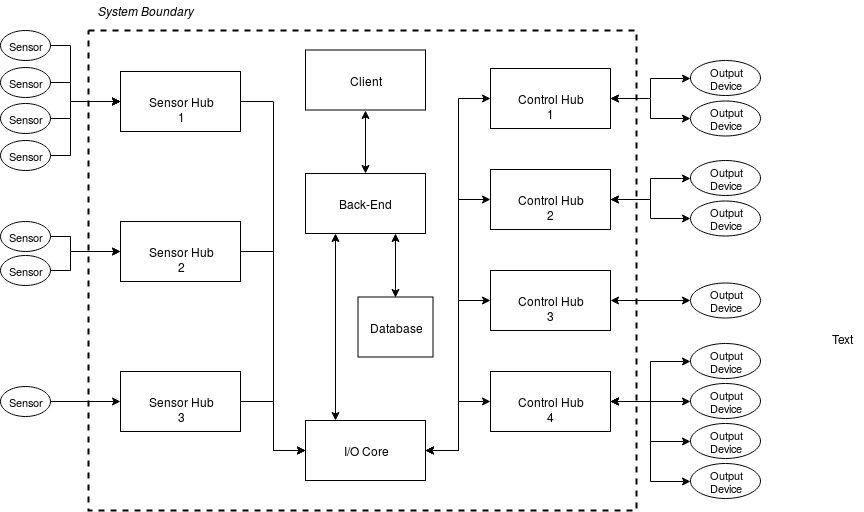

The diagram above was exported from draw.io. Its source (the exported page's mxGraphModel, read from the mxfile embedded in the PNG):
<mxGraphModel dx="1760" dy="543" grid="1" gridSize="10" guides="1" tooltips="1" connect="1" arrows="1" fold="1" page="1" pageScale="1" pageWidth="850" pageHeight="1100" math="0" shadow="0">
  <root>
    <mxCell id="0" />
    <mxCell id="1" parent="0" />
    <mxCell id="imOUfc5pwBr_HBbPv_Ti-1" value="" style="rounded=0;whiteSpace=wrap;html=1;dashed=1;fillColor=none;strokeWidth=2;" parent="1" vertex="1">
      <mxGeometry x="18" y="60" width="548" height="480" as="geometry" />
    </mxCell>
    <mxCell id="imOUfc5pwBr_HBbPv_Ti-11" style="edgeStyle=orthogonalEdgeStyle;rounded=0;orthogonalLoop=1;jettySize=auto;html=1;exitX=0;exitY=0.5;exitDx=0;exitDy=0;entryX=1;entryY=0.5;entryDx=0;entryDy=0;startArrow=classic;startFill=1;endArrow=none;endFill=0;" parent="1" source="imOUfc5pwBr_HBbPv_Ti-2" target="imOUfc5pwBr_HBbPv_Ti-4" edge="1">
      <mxGeometry relative="1" as="geometry" />
    </mxCell>
    <mxCell id="imOUfc5pwBr_HBbPv_Ti-21" style="edgeStyle=orthogonalEdgeStyle;rounded=0;orthogonalLoop=1;jettySize=auto;html=1;exitX=1;exitY=0.5;exitDx=0;exitDy=0;entryX=0;entryY=0.5;entryDx=0;entryDy=0;startArrow=classic;startFill=1;" parent="1" source="imOUfc5pwBr_HBbPv_Ti-2" target="imOUfc5pwBr_HBbPv_Ti-14" edge="1">
      <mxGeometry relative="1" as="geometry" />
    </mxCell>
    <mxCell id="w4Qd2nUhNpdTELczGDPL-49" style="edgeStyle=orthogonalEdgeStyle;rounded=0;orthogonalLoop=1;jettySize=auto;html=1;exitX=1;exitY=0.5;exitDx=0;exitDy=0;entryX=0;entryY=0.5;entryDx=0;entryDy=0;startArrow=classic;startFill=1;" parent="1" source="imOUfc5pwBr_HBbPv_Ti-2" target="w4Qd2nUhNpdTELczGDPL-41" edge="1">
      <mxGeometry relative="1" as="geometry" />
    </mxCell>
    <mxCell id="w4Qd2nUhNpdTELczGDPL-68" style="edgeStyle=orthogonalEdgeStyle;rounded=0;orthogonalLoop=1;jettySize=auto;html=1;exitX=0;exitY=0.5;exitDx=0;exitDy=0;entryX=1;entryY=0.5;entryDx=0;entryDy=0;startArrow=classic;startFill=1;endArrow=none;endFill=0;" parent="1" source="imOUfc5pwBr_HBbPv_Ti-2" target="w4Qd2nUhNpdTELczGDPL-53" edge="1">
      <mxGeometry relative="1" as="geometry" />
    </mxCell>
    <mxCell id="w4Qd2nUhNpdTELczGDPL-69" style="edgeStyle=orthogonalEdgeStyle;rounded=0;orthogonalLoop=1;jettySize=auto;html=1;exitX=0;exitY=0.5;exitDx=0;exitDy=0;startArrow=classic;startFill=1;endArrow=none;endFill=0;" parent="1" source="imOUfc5pwBr_HBbPv_Ti-2" target="w4Qd2nUhNpdTELczGDPL-61" edge="1">
      <mxGeometry relative="1" as="geometry" />
    </mxCell>
    <mxCell id="imOUfc5pwBr_HBbPv_Ti-2" value="I/O Core" style="rounded=0;whiteSpace=wrap;html=1;" parent="1" vertex="1">
      <mxGeometry x="235" y="450" width="120" height="60" as="geometry" />
    </mxCell>
    <mxCell id="imOUfc5pwBr_HBbPv_Ti-85" value="Database" style="rounded=0;whiteSpace=wrap;html=1;strokeWidth=1;fillColor=none;fontSize=12;" parent="1" vertex="1">
      <mxGeometry x="287.5" y="326.5" width="75" height="60" as="geometry" />
    </mxCell>
    <mxCell id="w4Qd2nUhNpdTELczGDPL-75" style="edgeStyle=orthogonalEdgeStyle;rounded=0;orthogonalLoop=1;jettySize=auto;html=1;exitX=0.5;exitY=0;exitDx=0;exitDy=0;entryX=0.5;entryY=1;entryDx=0;entryDy=0;startArrow=classic;startFill=1;endArrow=classic;endFill=1;" parent="1" source="imOUfc5pwBr_HBbPv_Ti-90" target="imOUfc5pwBr_HBbPv_Ti-98" edge="1">
      <mxGeometry relative="1" as="geometry" />
    </mxCell>
    <mxCell id="cXVIBhzlGopkbwLNkYSG-1" style="edgeStyle=orthogonalEdgeStyle;rounded=0;orthogonalLoop=1;jettySize=auto;html=1;exitX=0.75;exitY=1;exitDx=0;exitDy=0;entryX=0.5;entryY=0;entryDx=0;entryDy=0;startArrow=classic;startFill=1;" parent="1" source="imOUfc5pwBr_HBbPv_Ti-90" target="imOUfc5pwBr_HBbPv_Ti-85" edge="1">
      <mxGeometry relative="1" as="geometry" />
    </mxCell>
    <mxCell id="cXVIBhzlGopkbwLNkYSG-2" style="edgeStyle=orthogonalEdgeStyle;rounded=0;orthogonalLoop=1;jettySize=auto;html=1;exitX=0.25;exitY=1;exitDx=0;exitDy=0;entryX=0.25;entryY=0;entryDx=0;entryDy=0;startArrow=classic;startFill=1;" parent="1" source="imOUfc5pwBr_HBbPv_Ti-90" target="imOUfc5pwBr_HBbPv_Ti-2" edge="1">
      <mxGeometry relative="1" as="geometry" />
    </mxCell>
    <mxCell id="imOUfc5pwBr_HBbPv_Ti-90" value="Back-End" style="rounded=0;whiteSpace=wrap;html=1;strokeWidth=1;fillColor=none;fontSize=12;" parent="1" vertex="1">
      <mxGeometry x="235" y="203" width="120" height="60" as="geometry" />
    </mxCell>
    <mxCell id="imOUfc5pwBr_HBbPv_Ti-98" value="Client" style="rounded=0;whiteSpace=wrap;html=1;strokeWidth=1;fillColor=none;fontSize=12;" parent="1" vertex="1">
      <mxGeometry x="235" y="79.5" width="120" height="60" as="geometry" />
    </mxCell>
    <mxCell id="w4Qd2nUhNpdTELczGDPL-40" value="" style="group" parent="1" vertex="1" connectable="0">
      <mxGeometry x="420" y="220" width="232.5" height="116" as="geometry" />
    </mxCell>
    <mxCell id="w4Qd2nUhNpdTELczGDPL-72" value="&lt;i&gt;System Boundary&lt;br&gt;&lt;/i&gt;" style="text;html=1;strokeColor=none;fillColor=none;align=center;verticalAlign=middle;whiteSpace=wrap;rounded=0;" parent="1" vertex="1">
      <mxGeometry x="10" y="30" width="130" height="20" as="geometry" />
    </mxCell>
    <mxCell id="BhnDOUKjlqQFL9Gb4wgg-2" value="Text" style="text;html=1;align=center;verticalAlign=middle;resizable=0;points=[];autosize=1;" vertex="1" parent="1">
      <mxGeometry x="753" y="358" width="40" height="20" as="geometry" />
    </mxCell>
    <mxCell id="imOUfc5pwBr_HBbPv_Ti-4" value="Sensor Hub 1" style="rounded=0;whiteSpace=wrap;html=1;" parent="1" vertex="1">
      <mxGeometry x="50" y="101" width="120" height="60" as="geometry" />
    </mxCell>
    <mxCell id="BhnDOUKjlqQFL9Gb4wgg-12" style="edgeStyle=orthogonalEdgeStyle;rounded=0;orthogonalLoop=1;jettySize=auto;html=1;exitX=1;exitY=0.5;exitDx=0;exitDy=0;entryX=0;entryY=0.5;entryDx=0;entryDy=0;" edge="1" parent="1" source="imOUfc5pwBr_HBbPv_Ti-102" target="imOUfc5pwBr_HBbPv_Ti-4">
      <mxGeometry relative="1" as="geometry">
        <Array as="points">
          <mxPoint y="112" />
          <mxPoint y="131" />
        </Array>
      </mxGeometry>
    </mxCell>
    <mxCell id="imOUfc5pwBr_HBbPv_Ti-102" value="Sensor" style="ellipse;whiteSpace=wrap;html=1;fillColor=none;fontSize=11;" parent="1" vertex="1">
      <mxGeometry x="-70" y="97" width="50" height="30" as="geometry" />
    </mxCell>
    <mxCell id="BhnDOUKjlqQFL9Gb4wgg-10" style="edgeStyle=orthogonalEdgeStyle;rounded=0;orthogonalLoop=1;jettySize=auto;html=1;entryX=0;entryY=0.5;entryDx=0;entryDy=0;" edge="1" parent="1" source="imOUfc5pwBr_HBbPv_Ti-103" target="imOUfc5pwBr_HBbPv_Ti-4">
      <mxGeometry relative="1" as="geometry">
        <Array as="points">
          <mxPoint y="148" />
          <mxPoint y="131" />
        </Array>
      </mxGeometry>
    </mxCell>
    <mxCell id="imOUfc5pwBr_HBbPv_Ti-103" value="Sensor" style="ellipse;whiteSpace=wrap;html=1;fillColor=none;fontSize=11;" parent="1" vertex="1">
      <mxGeometry x="-70" y="133" width="50" height="30" as="geometry" />
    </mxCell>
    <mxCell id="BhnDOUKjlqQFL9Gb4wgg-14" style="edgeStyle=orthogonalEdgeStyle;rounded=0;orthogonalLoop=1;jettySize=auto;html=1;entryX=0;entryY=0.5;entryDx=0;entryDy=0;" edge="1" parent="1" source="imOUfc5pwBr_HBbPv_Ti-104" target="imOUfc5pwBr_HBbPv_Ti-4">
      <mxGeometry relative="1" as="geometry">
        <Array as="points">
          <mxPoint y="185" />
          <mxPoint y="131" />
        </Array>
      </mxGeometry>
    </mxCell>
    <mxCell id="imOUfc5pwBr_HBbPv_Ti-104" value="Sensor" style="ellipse;whiteSpace=wrap;html=1;fillColor=none;fontSize=11;" parent="1" vertex="1">
      <mxGeometry x="-70" y="170" width="50" height="30" as="geometry" />
    </mxCell>
    <mxCell id="BhnDOUKjlqQFL9Gb4wgg-13" style="edgeStyle=orthogonalEdgeStyle;rounded=0;orthogonalLoop=1;jettySize=auto;html=1;entryX=0;entryY=0.5;entryDx=0;entryDy=0;" edge="1" parent="1" source="BhnDOUKjlqQFL9Gb4wgg-3" target="imOUfc5pwBr_HBbPv_Ti-4">
      <mxGeometry relative="1" as="geometry">
        <Array as="points">
          <mxPoint y="75" />
          <mxPoint y="131" />
        </Array>
      </mxGeometry>
    </mxCell>
    <mxCell id="BhnDOUKjlqQFL9Gb4wgg-3" value="Sensor" style="ellipse;whiteSpace=wrap;html=1;fillColor=none;fontSize=11;" vertex="1" parent="1">
      <mxGeometry x="-70" y="60" width="50" height="30" as="geometry" />
    </mxCell>
    <mxCell id="w4Qd2nUhNpdTELczGDPL-53" value="Sensor Hub 2" style="rounded=0;whiteSpace=wrap;html=1;" parent="1" vertex="1">
      <mxGeometry x="50" y="251" width="120" height="60" as="geometry" />
    </mxCell>
    <mxCell id="BhnDOUKjlqQFL9Gb4wgg-9" style="edgeStyle=orthogonalEdgeStyle;rounded=0;orthogonalLoop=1;jettySize=auto;html=1;entryX=0;entryY=0.5;entryDx=0;entryDy=0;" edge="1" parent="1" source="w4Qd2nUhNpdTELczGDPL-54" target="w4Qd2nUhNpdTELczGDPL-53">
      <mxGeometry relative="1" as="geometry">
        <Array as="points">
          <mxPoint y="266" />
          <mxPoint y="281" />
        </Array>
      </mxGeometry>
    </mxCell>
    <mxCell id="w4Qd2nUhNpdTELczGDPL-54" value="Sensor" style="ellipse;whiteSpace=wrap;html=1;fillColor=none;fontSize=11;" parent="1" vertex="1">
      <mxGeometry x="-70" y="251" width="50" height="30" as="geometry" />
    </mxCell>
    <mxCell id="BhnDOUKjlqQFL9Gb4wgg-8" style="edgeStyle=orthogonalEdgeStyle;rounded=0;orthogonalLoop=1;jettySize=auto;html=1;exitX=1;exitY=0.5;exitDx=0;exitDy=0;entryX=0;entryY=0.5;entryDx=0;entryDy=0;" edge="1" parent="1" source="w4Qd2nUhNpdTELczGDPL-56" target="w4Qd2nUhNpdTELczGDPL-53">
      <mxGeometry relative="1" as="geometry">
        <Array as="points">
          <mxPoint y="300" />
          <mxPoint y="281" />
        </Array>
      </mxGeometry>
    </mxCell>
    <mxCell id="w4Qd2nUhNpdTELczGDPL-56" value="Sensor" style="ellipse;whiteSpace=wrap;html=1;fillColor=none;fontSize=11;" parent="1" vertex="1">
      <mxGeometry x="-70" y="285" width="50" height="30" as="geometry" />
    </mxCell>
    <mxCell id="w4Qd2nUhNpdTELczGDPL-61" value="Sensor Hub 3" style="rounded=0;whiteSpace=wrap;html=1;" parent="1" vertex="1">
      <mxGeometry x="50" y="401" width="120" height="60" as="geometry" />
    </mxCell>
    <mxCell id="w4Qd2nUhNpdTELczGDPL-62" value="Sensor" style="ellipse;whiteSpace=wrap;html=1;fillColor=none;fontSize=11;" parent="1" vertex="1">
      <mxGeometry x="-70" y="416" width="50" height="30" as="geometry" />
    </mxCell>
    <mxCell id="w4Qd2nUhNpdTELczGDPL-63" style="edgeStyle=orthogonalEdgeStyle;rounded=0;orthogonalLoop=1;jettySize=auto;html=1;exitX=0;exitY=0.5;exitDx=0;exitDy=0;entryX=1;entryY=0.5;entryDx=0;entryDy=0;endArrow=none;endFill=0;fontSize=12;startArrow=classic;startFill=1;" parent="1" source="w4Qd2nUhNpdTELczGDPL-61" target="w4Qd2nUhNpdTELczGDPL-62" edge="1">
      <mxGeometry relative="1" as="geometry">
        <Array as="points">
          <mxPoint x="-20" y="431" />
        </Array>
      </mxGeometry>
    </mxCell>
    <mxCell id="imOUfc5pwBr_HBbPv_Ti-14" value="Control Hub 1" style="rounded=0;whiteSpace=wrap;html=1;" parent="1" vertex="1">
      <mxGeometry x="420" y="98" width="120" height="60" as="geometry" />
    </mxCell>
    <mxCell id="w4Qd2nUhNpdTELczGDPL-10" value="" style="group" parent="1" vertex="1" connectable="0">
      <mxGeometry x="620" y="90" width="70" height="175.5" as="geometry" />
    </mxCell>
    <mxCell id="imOUfc5pwBr_HBbPv_Ti-25" value="Output Device" style="ellipse;whiteSpace=wrap;html=1;fillColor=none;fontSize=11;" parent="w4Qd2nUhNpdTELczGDPL-10" vertex="1">
      <mxGeometry width="70" height="35" as="geometry" />
    </mxCell>
    <mxCell id="w4Qd2nUhNpdTELczGDPL-3" value="Output Device" style="ellipse;whiteSpace=wrap;html=1;fillColor=none;fontSize=11;" parent="w4Qd2nUhNpdTELczGDPL-10" vertex="1">
      <mxGeometry y="40.5" width="70" height="35" as="geometry" />
    </mxCell>
    <mxCell id="BhnDOUKjlqQFL9Gb4wgg-23" value="Output Device" style="ellipse;whiteSpace=wrap;html=1;fillColor=none;fontSize=11;" vertex="1" parent="w4Qd2nUhNpdTELczGDPL-10">
      <mxGeometry y="100" width="70" height="35" as="geometry" />
    </mxCell>
    <mxCell id="BhnDOUKjlqQFL9Gb4wgg-24" value="Output Device" style="ellipse;whiteSpace=wrap;html=1;fillColor=none;fontSize=11;" vertex="1" parent="w4Qd2nUhNpdTELczGDPL-10">
      <mxGeometry y="140.5" width="70" height="35" as="geometry" />
    </mxCell>
    <mxCell id="w4Qd2nUhNpdTELczGDPL-7" style="edgeStyle=orthogonalEdgeStyle;rounded=0;orthogonalLoop=1;jettySize=auto;html=1;exitX=1;exitY=0.5;exitDx=0;exitDy=0;entryX=0;entryY=0.5;entryDx=0;entryDy=0;startArrow=classic;startFill=1;" parent="1" source="imOUfc5pwBr_HBbPv_Ti-14" target="w4Qd2nUhNpdTELczGDPL-3" edge="1">
      <mxGeometry relative="1" as="geometry" />
    </mxCell>
    <mxCell id="w4Qd2nUhNpdTELczGDPL-41" value="Control Hub 2" style="rounded=0;whiteSpace=wrap;html=1;" parent="1" vertex="1">
      <mxGeometry x="420" y="199" width="120" height="60" as="geometry" />
    </mxCell>
    <mxCell id="BhnDOUKjlqQFL9Gb4wgg-20" style="edgeStyle=orthogonalEdgeStyle;rounded=0;orthogonalLoop=1;jettySize=auto;html=1;entryX=1;entryY=0.5;entryDx=0;entryDy=0;startArrow=classic;startFill=1;" edge="1" parent="1" source="BhnDOUKjlqQFL9Gb4wgg-17" target="imOUfc5pwBr_HBbPv_Ti-2">
      <mxGeometry relative="1" as="geometry" />
    </mxCell>
    <mxCell id="BhnDOUKjlqQFL9Gb4wgg-17" value="Control Hub 3" style="rounded=0;whiteSpace=wrap;html=1;" vertex="1" parent="1">
      <mxGeometry x="420" y="300" width="120" height="60" as="geometry" />
    </mxCell>
    <mxCell id="BhnDOUKjlqQFL9Gb4wgg-21" style="edgeStyle=orthogonalEdgeStyle;rounded=0;orthogonalLoop=1;jettySize=auto;html=1;entryX=1;entryY=0.5;entryDx=0;entryDy=0;startArrow=classic;startFill=1;" edge="1" parent="1" source="BhnDOUKjlqQFL9Gb4wgg-19" target="imOUfc5pwBr_HBbPv_Ti-2">
      <mxGeometry relative="1" as="geometry" />
    </mxCell>
    <mxCell id="BhnDOUKjlqQFL9Gb4wgg-19" value="Control Hub 4" style="rounded=0;whiteSpace=wrap;html=1;" vertex="1" parent="1">
      <mxGeometry x="420" y="401" width="120" height="60" as="geometry" />
    </mxCell>
    <mxCell id="BhnDOUKjlqQFL9Gb4wgg-22" style="edgeStyle=orthogonalEdgeStyle;rounded=0;orthogonalLoop=1;jettySize=auto;html=1;entryX=1;entryY=0.5;entryDx=0;entryDy=0;startArrow=classic;startFill=1;" edge="1" parent="1" source="imOUfc5pwBr_HBbPv_Ti-25" target="imOUfc5pwBr_HBbPv_Ti-14">
      <mxGeometry relative="1" as="geometry" />
    </mxCell>
    <mxCell id="BhnDOUKjlqQFL9Gb4wgg-33" style="edgeStyle=orthogonalEdgeStyle;rounded=0;orthogonalLoop=1;jettySize=auto;html=1;entryX=1;entryY=0.5;entryDx=0;entryDy=0;startArrow=classic;startFill=1;" edge="1" parent="1" source="BhnDOUKjlqQFL9Gb4wgg-28" target="BhnDOUKjlqQFL9Gb4wgg-17">
      <mxGeometry relative="1" as="geometry" />
    </mxCell>
    <mxCell id="BhnDOUKjlqQFL9Gb4wgg-28" value="Output Device" style="ellipse;whiteSpace=wrap;html=1;fillColor=none;fontSize=11;" vertex="1" parent="1">
      <mxGeometry x="620" y="312.5" width="70" height="35" as="geometry" />
    </mxCell>
    <mxCell id="BhnDOUKjlqQFL9Gb4wgg-38" style="edgeStyle=orthogonalEdgeStyle;rounded=0;orthogonalLoop=1;jettySize=auto;html=1;entryX=1;entryY=0.5;entryDx=0;entryDy=0;startArrow=classic;startFill=1;" edge="1" parent="1" source="BhnDOUKjlqQFL9Gb4wgg-34" target="BhnDOUKjlqQFL9Gb4wgg-19">
      <mxGeometry relative="1" as="geometry" />
    </mxCell>
    <mxCell id="BhnDOUKjlqQFL9Gb4wgg-34" value="Output Device" style="ellipse;whiteSpace=wrap;html=1;fillColor=none;fontSize=11;" vertex="1" parent="1">
      <mxGeometry x="620" y="373" width="70" height="35" as="geometry" />
    </mxCell>
    <mxCell id="BhnDOUKjlqQFL9Gb4wgg-39" style="edgeStyle=orthogonalEdgeStyle;rounded=0;orthogonalLoop=1;jettySize=auto;html=1;entryX=1;entryY=0.5;entryDx=0;entryDy=0;startArrow=classic;startFill=1;" edge="1" parent="1" source="BhnDOUKjlqQFL9Gb4wgg-35" target="BhnDOUKjlqQFL9Gb4wgg-19">
      <mxGeometry relative="1" as="geometry" />
    </mxCell>
    <mxCell id="BhnDOUKjlqQFL9Gb4wgg-35" value="Output Device" style="ellipse;whiteSpace=wrap;html=1;fillColor=none;fontSize=11;" vertex="1" parent="1">
      <mxGeometry x="620" y="413" width="70" height="35" as="geometry" />
    </mxCell>
    <mxCell id="BhnDOUKjlqQFL9Gb4wgg-41" style="edgeStyle=orthogonalEdgeStyle;rounded=0;orthogonalLoop=1;jettySize=auto;html=1;entryX=1;entryY=0.5;entryDx=0;entryDy=0;startArrow=classic;startFill=1;" edge="1" parent="1" source="BhnDOUKjlqQFL9Gb4wgg-36" target="BhnDOUKjlqQFL9Gb4wgg-19">
      <mxGeometry relative="1" as="geometry" />
    </mxCell>
    <mxCell id="BhnDOUKjlqQFL9Gb4wgg-36" value="Output Device" style="ellipse;whiteSpace=wrap;html=1;fillColor=none;fontSize=11;" vertex="1" parent="1">
      <mxGeometry x="620" y="493" width="70" height="35" as="geometry" />
    </mxCell>
    <mxCell id="BhnDOUKjlqQFL9Gb4wgg-40" style="edgeStyle=orthogonalEdgeStyle;rounded=0;orthogonalLoop=1;jettySize=auto;html=1;entryX=1;entryY=0.5;entryDx=0;entryDy=0;startArrow=classic;startFill=1;" edge="1" parent="1" source="BhnDOUKjlqQFL9Gb4wgg-37" target="BhnDOUKjlqQFL9Gb4wgg-19">
      <mxGeometry relative="1" as="geometry" />
    </mxCell>
    <mxCell id="BhnDOUKjlqQFL9Gb4wgg-37" value="Output Device" style="ellipse;whiteSpace=wrap;html=1;fillColor=none;fontSize=11;" vertex="1" parent="1">
      <mxGeometry x="620" y="453" width="70" height="35" as="geometry" />
    </mxCell>
    <mxCell id="BhnDOUKjlqQFL9Gb4wgg-42" style="edgeStyle=orthogonalEdgeStyle;rounded=0;orthogonalLoop=1;jettySize=auto;html=1;entryX=1;entryY=0.5;entryDx=0;entryDy=0;startArrow=classic;startFill=1;" edge="1" parent="1" source="BhnDOUKjlqQFL9Gb4wgg-24" target="w4Qd2nUhNpdTELczGDPL-41">
      <mxGeometry relative="1" as="geometry" />
    </mxCell>
    <mxCell id="BhnDOUKjlqQFL9Gb4wgg-43" style="edgeStyle=orthogonalEdgeStyle;rounded=0;orthogonalLoop=1;jettySize=auto;html=1;entryX=1;entryY=0.5;entryDx=0;entryDy=0;startArrow=classic;startFill=1;" edge="1" parent="1" source="BhnDOUKjlqQFL9Gb4wgg-23" target="w4Qd2nUhNpdTELczGDPL-41">
      <mxGeometry relative="1" as="geometry" />
    </mxCell>
  </root>
</mxGraphModel>